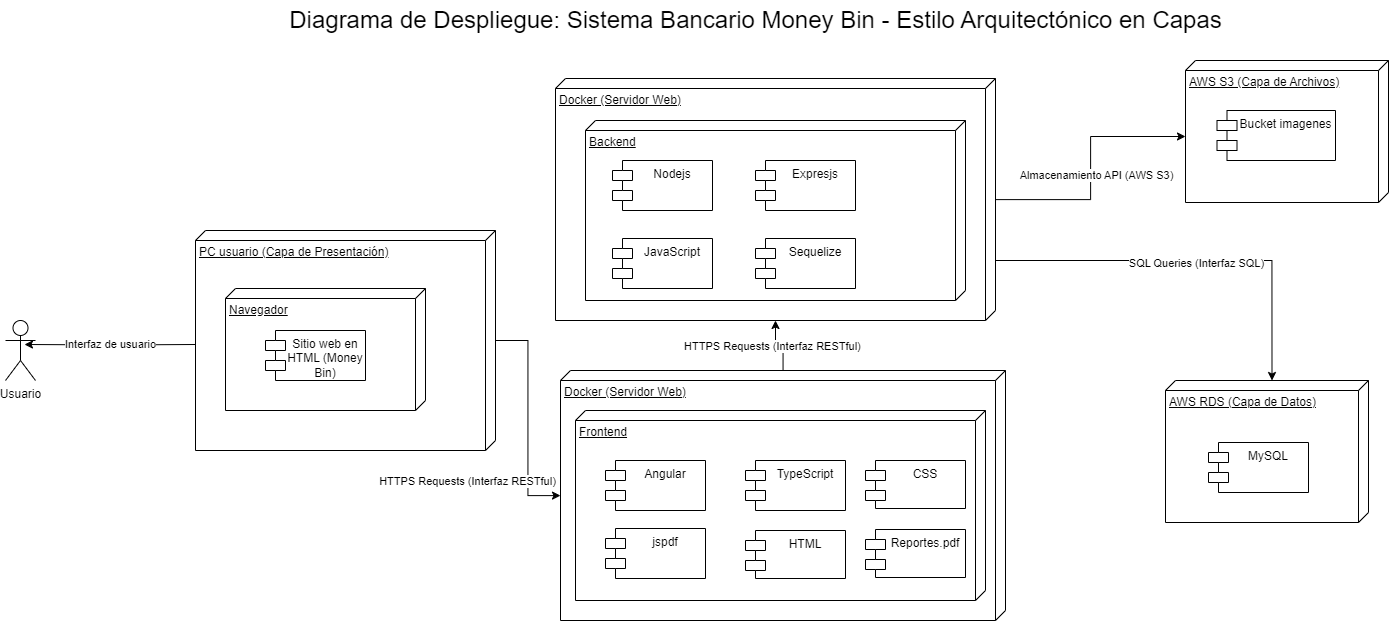

The diagram above was exported from draw.io. Its source (the exported page's mxGraphModel, read from the mxfile embedded in the PNG):
<mxGraphModel dx="2556" dy="3496" grid="1" gridSize="10" guides="1" tooltips="1" connect="1" arrows="1" fold="1" page="1" pageScale="1" pageWidth="827" pageHeight="1169" math="0" shadow="0">
  <root>
    <mxCell id="0" />
    <mxCell id="1" parent="0" />
    <mxCell id="2" style="edgeStyle=orthogonalEdgeStyle;rounded=0;orthogonalLoop=1;jettySize=auto;html=1;" edge="1" source="4" target="6" parent="1">
      <mxGeometry relative="1" as="geometry" />
    </mxCell>
    <mxCell id="3" value="HTTPS Requests (Interfaz RESTful)&amp;nbsp;&amp;nbsp;" style="edgeLabel;html=1;align=center;verticalAlign=middle;resizable=0;points=[];" connectable="0" vertex="1" parent="2">
      <mxGeometry x="0.0561" y="-2" relative="1" as="geometry">
        <mxPoint x="-2" y="2" as="offset" />
      </mxGeometry>
    </mxCell>
    <mxCell id="4" value="Docker (Servidor Web)" style="verticalAlign=top;align=left;spacingTop=8;spacingLeft=2;spacingRight=12;shape=cube;size=10;direction=south;fontStyle=4;html=1;whiteSpace=wrap;" vertex="1" parent="1">
      <mxGeometry x="345" y="200" width="445" height="250" as="geometry" />
    </mxCell>
    <mxCell id="5" value="Frontend" style="verticalAlign=top;align=left;spacingTop=8;spacingLeft=2;spacingRight=12;shape=cube;size=10;direction=south;fontStyle=4;html=1;whiteSpace=wrap;" vertex="1" parent="1">
      <mxGeometry x="360" y="240" width="410" height="190" as="geometry" />
    </mxCell>
    <mxCell id="6" value="Docker (Servidor Web)" style="verticalAlign=top;align=left;spacingTop=8;spacingLeft=2;spacingRight=12;shape=cube;size=10;direction=south;fontStyle=4;html=1;whiteSpace=wrap;" vertex="1" parent="1">
      <mxGeometry x="340" y="-92" width="440" height="242" as="geometry" />
    </mxCell>
    <mxCell id="7" value="Backend" style="verticalAlign=top;align=left;spacingTop=8;spacingLeft=2;spacingRight=12;shape=cube;size=10;direction=south;fontStyle=4;html=1;whiteSpace=wrap;" vertex="1" parent="1">
      <mxGeometry x="370" y="-50" width="380" height="180" as="geometry" />
    </mxCell>
    <mxCell id="8" value="AWS RDS (Capa de Datos)" style="verticalAlign=top;align=left;spacingTop=8;spacingLeft=2;spacingRight=12;shape=cube;size=10;direction=south;fontStyle=4;html=1;whiteSpace=wrap;" vertex="1" parent="1">
      <mxGeometry x="950" y="210" width="203" height="142" as="geometry" />
    </mxCell>
    <mxCell id="9" value="Diagrama de despliegue" style="text;html=1;align=center;verticalAlign=middle;resizable=0;points=[];autosize=1;strokeColor=none;fillColor=none;" vertex="1" parent="1">
      <mxGeometry x="65" y="88" width="150" height="30" as="geometry" />
    </mxCell>
    <mxCell id="10" style="edgeStyle=orthogonalEdgeStyle;rounded=0;orthogonalLoop=1;jettySize=auto;html=1;" edge="1" source="12" target="4" parent="1">
      <mxGeometry relative="1" as="geometry" />
    </mxCell>
    <mxCell id="11" value="&amp;nbsp;HTTPS Requests (Interfaz RESTful)&amp;nbsp;" style="edgeLabel;html=1;align=center;verticalAlign=middle;resizable=0;points=[];" connectable="0" vertex="1" parent="10">
      <mxGeometry x="0.3968" y="2" relative="1" as="geometry">
        <mxPoint x="-64" y="19" as="offset" />
      </mxGeometry>
    </mxCell>
    <mxCell id="12" value="PC usuario&amp;nbsp;(Capa de Presentación)" style="verticalAlign=top;align=left;spacingTop=8;spacingLeft=2;spacingRight=12;shape=cube;size=10;direction=south;fontStyle=4;html=1;whiteSpace=wrap;" vertex="1" parent="1">
      <mxGeometry x="-20" y="60" width="300" height="220" as="geometry" />
    </mxCell>
    <mxCell id="13" value="MySQL" style="shape=module;align=left;spacingLeft=20;align=center;verticalAlign=top;whiteSpace=wrap;html=1;" vertex="1" parent="1">
      <mxGeometry x="993" y="272" width="100" height="50" as="geometry" />
    </mxCell>
    <mxCell id="14" value="Navegador" style="verticalAlign=top;align=left;spacingTop=8;spacingLeft=2;spacingRight=12;shape=cube;size=10;direction=south;fontStyle=4;html=1;whiteSpace=wrap;" vertex="1" parent="1">
      <mxGeometry x="10" y="118" width="200" height="122" as="geometry" />
    </mxCell>
    <mxCell id="15" value="Sitio web en HTML (Money Bin)" style="shape=module;align=left;spacingLeft=20;align=center;verticalAlign=top;whiteSpace=wrap;html=1;" vertex="1" parent="1">
      <mxGeometry x="50" y="160" width="100" height="50" as="geometry" />
    </mxCell>
    <mxCell id="16" value="Angular" style="shape=module;align=left;spacingLeft=20;align=center;verticalAlign=top;whiteSpace=wrap;html=1;" vertex="1" parent="1">
      <mxGeometry x="390" y="290" width="100" height="50" as="geometry" />
    </mxCell>
    <mxCell id="17" value="TypeScript" style="shape=module;align=left;spacingLeft=20;align=center;verticalAlign=top;whiteSpace=wrap;html=1;" vertex="1" parent="1">
      <mxGeometry x="530" y="290" width="100" height="50" as="geometry" />
    </mxCell>
    <mxCell id="18" value="jspdf" style="shape=module;align=left;spacingLeft=20;align=center;verticalAlign=top;whiteSpace=wrap;html=1;" vertex="1" parent="1">
      <mxGeometry x="390" y="358" width="100" height="50" as="geometry" />
    </mxCell>
    <mxCell id="19" value="Usuario" style="shape=umlActor;verticalLabelPosition=bottom;verticalAlign=top;html=1;" vertex="1" parent="1">
      <mxGeometry x="-210" y="150" width="30" height="60" as="geometry" />
    </mxCell>
    <mxCell id="20" style="edgeStyle=orthogonalEdgeStyle;rounded=0;orthogonalLoop=1;jettySize=auto;html=1;entryX=0.633;entryY=0.4;entryDx=0;entryDy=0;entryPerimeter=0;" edge="1" target="19" parent="1">
      <mxGeometry relative="1" as="geometry">
        <mxPoint x="-20" y="174" as="sourcePoint" />
      </mxGeometry>
    </mxCell>
    <mxCell id="21" value="Interfaz de usuario" style="edgeLabel;html=1;align=center;verticalAlign=middle;resizable=0;points=[];" connectable="0" vertex="1" parent="20">
      <mxGeometry x="0.0112" y="-1" relative="1" as="geometry">
        <mxPoint as="offset" />
      </mxGeometry>
    </mxCell>
    <mxCell id="22" value="Nodejs" style="shape=module;align=left;spacingLeft=20;align=center;verticalAlign=top;whiteSpace=wrap;html=1;" vertex="1" parent="1">
      <mxGeometry x="397" y="-10" width="100" height="50" as="geometry" />
    </mxCell>
    <mxCell id="23" value="Expresjs" style="shape=module;align=left;spacingLeft=20;align=center;verticalAlign=top;whiteSpace=wrap;html=1;" vertex="1" parent="1">
      <mxGeometry x="540" y="-10" width="100" height="50" as="geometry" />
    </mxCell>
    <mxCell id="24" value="JavaScript" style="shape=module;align=left;spacingLeft=20;align=center;verticalAlign=top;whiteSpace=wrap;html=1;" vertex="1" parent="1">
      <mxGeometry x="397" y="68" width="100" height="50" as="geometry" />
    </mxCell>
    <mxCell id="25" style="edgeStyle=orthogonalEdgeStyle;rounded=0;orthogonalLoop=1;jettySize=auto;html=1;entryX=0;entryY=0;entryDx=0;entryDy=96.5;entryPerimeter=0;" edge="1" source="6" target="8" parent="1">
      <mxGeometry relative="1" as="geometry">
        <Array as="points">
          <mxPoint x="1056" y="90" />
        </Array>
      </mxGeometry>
    </mxCell>
    <mxCell id="26" value="SQL Queries (Interfaz SQL)" style="edgeLabel;html=1;align=center;verticalAlign=middle;resizable=0;points=[];" connectable="0" vertex="1" parent="25">
      <mxGeometry x="0.0057" y="-2" relative="1" as="geometry">
        <mxPoint as="offset" />
      </mxGeometry>
    </mxCell>
    <mxCell id="27" value="&lt;font style=&quot;font-size: 24px;&quot;&gt;Diagrama de Despliegue: Sistema Bancario Money Bin - Estilo Arquitectónico en Capas&lt;/font&gt;" style="text;html=1;align=center;verticalAlign=middle;resizable=0;points=[];autosize=1;strokeColor=none;fillColor=none;" vertex="1" parent="1">
      <mxGeometry x="60" y="-170" width="960" height="40" as="geometry" />
    </mxCell>
    <mxCell id="28" value="AWS S3 (Capa de Archivos)" style="verticalAlign=top;align=left;spacingTop=8;spacingLeft=2;spacingRight=12;shape=cube;size=10;direction=south;fontStyle=4;html=1;whiteSpace=wrap;" vertex="1" parent="1">
      <mxGeometry x="970" y="-110" width="203" height="142" as="geometry" />
    </mxCell>
    <mxCell id="29" style="edgeStyle=orthogonalEdgeStyle;rounded=0;orthogonalLoop=1;jettySize=auto;html=1;entryX=0;entryY=0;entryDx=76;entryDy=203;entryPerimeter=0;" edge="1" source="6" target="28" parent="1">
      <mxGeometry x="-0.0591" relative="1" as="geometry">
        <mxPoint as="offset" />
      </mxGeometry>
    </mxCell>
    <mxCell id="30" value="Almacenamiento API (AWS S3)" style="edgeLabel;html=1;align=center;verticalAlign=middle;resizable=0;points=[];" connectable="0" vertex="1" parent="29">
      <mxGeometry x="-0.0535" y="-5" relative="1" as="geometry">
        <mxPoint as="offset" />
      </mxGeometry>
    </mxCell>
    <mxCell id="31" value="Bucket imagenes" style="shape=module;align=left;spacingLeft=20;align=center;verticalAlign=top;whiteSpace=wrap;html=1;" vertex="1" parent="1">
      <mxGeometry x="1001.5" y="-60" width="118.5" height="50" as="geometry" />
    </mxCell>
    <mxCell id="32" value="HTML" style="shape=module;align=left;spacingLeft=20;align=center;verticalAlign=top;whiteSpace=wrap;html=1;" vertex="1" parent="1">
      <mxGeometry x="530" y="360" width="100" height="48" as="geometry" />
    </mxCell>
    <mxCell id="33" value="CSS" style="shape=module;align=left;spacingLeft=20;align=center;verticalAlign=top;whiteSpace=wrap;html=1;" vertex="1" parent="1">
      <mxGeometry x="650" y="290" width="100" height="48" as="geometry" />
    </mxCell>
    <mxCell id="34" value="Sequelize" style="shape=module;align=left;spacingLeft=20;align=center;verticalAlign=top;whiteSpace=wrap;html=1;" vertex="1" parent="1">
      <mxGeometry x="540" y="68" width="100" height="50" as="geometry" />
    </mxCell>
    <mxCell id="35" value="Reportes.pdf" style="shape=module;align=left;spacingLeft=20;align=center;verticalAlign=top;whiteSpace=wrap;html=1;" vertex="1" parent="1">
      <mxGeometry x="650" y="359" width="100" height="48" as="geometry" />
    </mxCell>
  </root>
</mxGraphModel>